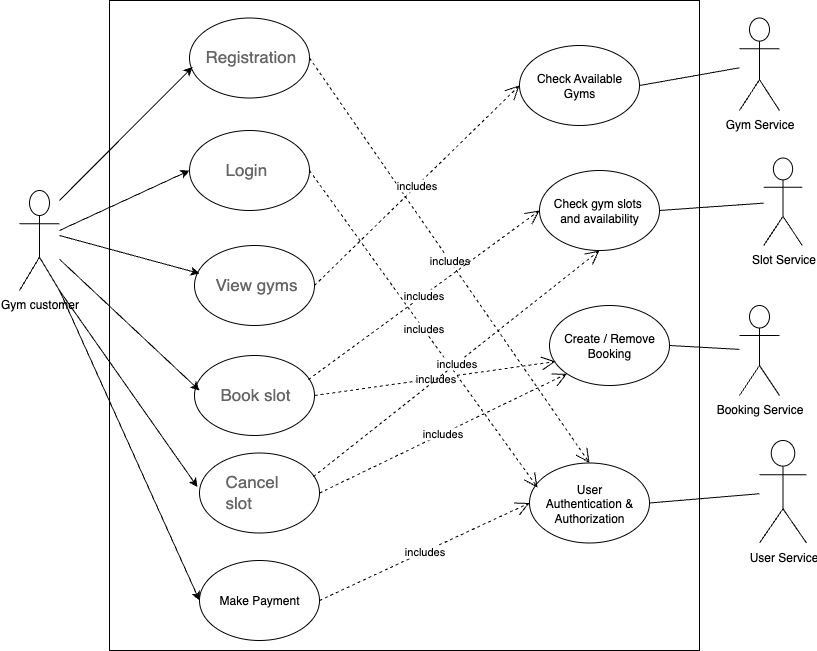

The diagram above was exported from draw.io. Its source (the exported page's mxGraphModel, read from the mxfile embedded in the PNG):
<mxGraphModel dx="1216" dy="814" grid="1" gridSize="10" guides="1" tooltips="1" connect="1" arrows="1" fold="1" page="1" pageScale="1" pageWidth="827" pageHeight="1169" math="0" shadow="0">
  <root>
    <mxCell id="0" />
    <mxCell id="1" parent="0" />
    <mxCell id="JSr9ONrYRpGeAxJGZj98-42" value="" style="html=1;whiteSpace=wrap;" parent="1" vertex="1">
      <mxGeometry x="140" y="20" width="590" height="650" as="geometry" />
    </mxCell>
    <mxCell id="MIfo7ItxzW5BxR0nW0JT-2" value="Gym customer" style="shape=umlActor;verticalLabelPosition=bottom;verticalAlign=top;html=1;outlineConnect=0;" parent="1" vertex="1">
      <mxGeometry x="50" y="210" width="40" height="100" as="geometry" />
    </mxCell>
    <mxCell id="MIfo7ItxzW5BxR0nW0JT-3" value="" style="ellipse;whiteSpace=wrap;html=1;" parent="1" vertex="1">
      <mxGeometry x="220" y="37.5" width="120" height="80" as="geometry" />
    </mxCell>
    <mxCell id="MIfo7ItxzW5BxR0nW0JT-4" value="Registration" style="strokeWidth=1;shadow=0;dashed=0;align=center;html=1;shape=mxgraph.mockup.text.textBox;fontColor=#666666;align=left;fontSize=17;spacingLeft=4;spacingTop=-3;whiteSpace=wrap;strokeColor=none;mainText=" parent="1" vertex="1">
      <mxGeometry x="230" y="65" width="80" height="25" as="geometry" />
    </mxCell>
    <mxCell id="MIfo7ItxzW5BxR0nW0JT-5" value="" style="ellipse;whiteSpace=wrap;html=1;" parent="1" vertex="1">
      <mxGeometry x="220" y="150" width="120" height="80" as="geometry" />
    </mxCell>
    <mxCell id="MIfo7ItxzW5BxR0nW0JT-7" value="" style="ellipse;whiteSpace=wrap;html=1;" parent="1" vertex="1">
      <mxGeometry x="225" y="265" width="120" height="80" as="geometry" />
    </mxCell>
    <mxCell id="MIfo7ItxzW5BxR0nW0JT-8" value="" style="ellipse;whiteSpace=wrap;html=1;" parent="1" vertex="1">
      <mxGeometry x="225" y="375" width="120" height="80" as="geometry" />
    </mxCell>
    <mxCell id="MIfo7ItxzW5BxR0nW0JT-9" value="Login" style="strokeWidth=1;shadow=0;dashed=0;align=center;html=1;shape=mxgraph.mockup.text.textBox;fontColor=#666666;align=left;fontSize=17;spacingLeft=4;spacingTop=-3;whiteSpace=wrap;strokeColor=none;mainText=" parent="1" vertex="1">
      <mxGeometry x="250" y="177.5" width="60" height="25" as="geometry" />
    </mxCell>
    <mxCell id="MIfo7ItxzW5BxR0nW0JT-10" value="View gyms" style="strokeWidth=1;shadow=0;dashed=0;align=center;html=1;shape=mxgraph.mockup.text.textBox;fontColor=#666666;align=left;fontSize=17;spacingLeft=4;spacingTop=-3;whiteSpace=wrap;strokeColor=none;mainText=" parent="1" vertex="1">
      <mxGeometry x="240" y="292.5" width="90" height="25" as="geometry" />
    </mxCell>
    <mxCell id="MIfo7ItxzW5BxR0nW0JT-12" value="Book slot" style="strokeWidth=1;shadow=0;dashed=0;align=center;html=1;shape=mxgraph.mockup.text.textBox;fontColor=#666666;align=left;fontSize=17;spacingLeft=4;spacingTop=-3;whiteSpace=wrap;strokeColor=none;mainText=" parent="1" vertex="1">
      <mxGeometry x="245" y="400" width="90" height="30" as="geometry" />
    </mxCell>
    <mxCell id="MIfo7ItxzW5BxR0nW0JT-16" value="" style="endArrow=classic;html=1;rounded=0;entryX=0.042;entryY=0.35;entryDx=0;entryDy=0;entryPerimeter=0;" parent="1" target="MIfo7ItxzW5BxR0nW0JT-7" edge="1">
      <mxGeometry width="50" height="50" relative="1" as="geometry">
        <mxPoint x="90" y="255" as="sourcePoint" />
        <mxPoint x="140" y="205" as="targetPoint" />
      </mxGeometry>
    </mxCell>
    <mxCell id="MIfo7ItxzW5BxR0nW0JT-17" value="" style="endArrow=classic;html=1;rounded=0;entryX=0.025;entryY=0.613;entryDx=0;entryDy=0;entryPerimeter=0;" parent="1" target="MIfo7ItxzW5BxR0nW0JT-3" edge="1">
      <mxGeometry width="50" height="50" relative="1" as="geometry">
        <mxPoint x="90" y="220" as="sourcePoint" />
        <mxPoint x="140" y="170" as="targetPoint" />
      </mxGeometry>
    </mxCell>
    <mxCell id="MIfo7ItxzW5BxR0nW0JT-19" value="" style="endArrow=classic;html=1;rounded=0;entryX=0;entryY=0.5;entryDx=0;entryDy=0;" parent="1" target="MIfo7ItxzW5BxR0nW0JT-5" edge="1">
      <mxGeometry width="50" height="50" relative="1" as="geometry">
        <mxPoint x="90" y="250" as="sourcePoint" />
        <mxPoint x="140" y="200" as="targetPoint" />
      </mxGeometry>
    </mxCell>
    <mxCell id="_r5VYXGsQ6cIEZ_8_4rw-9" value="" style="endArrow=classic;html=1;rounded=0;" parent="1" source="MIfo7ItxzW5BxR0nW0JT-2" edge="1">
      <mxGeometry width="50" height="50" relative="1" as="geometry">
        <mxPoint x="100" y="310" as="sourcePoint" />
        <mxPoint x="230" y="410" as="targetPoint" />
      </mxGeometry>
    </mxCell>
    <mxCell id="MIfo7ItxzW5BxR0nW0JT-21" value="" style="ellipse;whiteSpace=wrap;html=1;" parent="1" vertex="1">
      <mxGeometry x="230" y="472.5" width="120" height="80" as="geometry" />
    </mxCell>
    <mxCell id="MIfo7ItxzW5BxR0nW0JT-22" value="Cancel slot" style="strokeWidth=1;shadow=0;dashed=0;align=center;html=1;shape=mxgraph.mockup.text.textBox;fontColor=#666666;align=left;fontSize=17;spacingLeft=4;spacingTop=-3;whiteSpace=wrap;strokeColor=none;mainText=" parent="1" vertex="1">
      <mxGeometry x="250" y="500" width="80" height="25" as="geometry" />
    </mxCell>
    <mxCell id="MIfo7ItxzW5BxR0nW0JT-23" value="" style="endArrow=classic;html=1;rounded=0;entryX=-0.017;entryY=0.425;entryDx=0;entryDy=0;entryPerimeter=0;exitX=1;exitY=1;exitDx=0;exitDy=0;exitPerimeter=0;" parent="1" source="MIfo7ItxzW5BxR0nW0JT-2" target="MIfo7ItxzW5BxR0nW0JT-21" edge="1">
      <mxGeometry width="50" height="50" relative="1" as="geometry">
        <mxPoint x="80" y="320" as="sourcePoint" />
        <mxPoint x="110" y="290" as="targetPoint" />
      </mxGeometry>
    </mxCell>
    <mxCell id="MIfo7ItxzW5BxR0nW0JT-26" value="User&lt;span style=&quot;background-color: transparent; color: light-dark(rgb(0, 0, 0), rgb(255, 255, 255));&quot;&gt;&amp;nbsp;Service&lt;/span&gt;" style="shape=umlActor;verticalLabelPosition=bottom;verticalAlign=top;html=1;outlineConnect=0;" parent="1" vertex="1">
      <mxGeometry x="790" y="460" width="47" height="102.5" as="geometry" />
    </mxCell>
    <mxCell id="MIfo7ItxzW5BxR0nW0JT-30" value="Gym Service" style="shape=umlActor;verticalLabelPosition=bottom;verticalAlign=top;html=1;outlineConnect=0;" parent="1" vertex="1">
      <mxGeometry x="770" y="37.5" width="40" height="92.5" as="geometry" />
    </mxCell>
    <mxCell id="JSr9ONrYRpGeAxJGZj98-4" value="User&lt;div&gt;Authentication &amp;amp; Authorization&lt;/div&gt;" style="ellipse;whiteSpace=wrap;html=1;" parent="1" vertex="1">
      <mxGeometry x="560" y="482.5" width="120" height="80" as="geometry" />
    </mxCell>
    <mxCell id="JSr9ONrYRpGeAxJGZj98-5" value="Slot Service" style="shape=umlActor;verticalLabelPosition=bottom;verticalAlign=top;html=1;outlineConnect=0;" parent="1" vertex="1">
      <mxGeometry x="794.25" y="177.5" width="38.5" height="87.5" as="geometry" />
    </mxCell>
    <mxCell id="JSr9ONrYRpGeAxJGZj98-10" value="Booking Service" style="shape=umlActor;verticalLabelPosition=bottom;verticalAlign=top;html=1;outlineConnect=0;" parent="1" vertex="1">
      <mxGeometry x="770" y="325" width="40" height="90" as="geometry" />
    </mxCell>
    <mxCell id="JSr9ONrYRpGeAxJGZj98-12" value="" style="endArrow=none;html=1;rounded=0;exitX=1;exitY=0.5;exitDx=0;exitDy=0;" parent="1" source="JSr9ONrYRpGeAxJGZj98-4" target="MIfo7ItxzW5BxR0nW0JT-26" edge="1">
      <mxGeometry width="50" height="50" relative="1" as="geometry">
        <mxPoint x="700" y="510" as="sourcePoint" />
        <mxPoint x="750" y="460" as="targetPoint" />
      </mxGeometry>
    </mxCell>
    <mxCell id="JSr9ONrYRpGeAxJGZj98-13" value="Make Payment" style="ellipse;whiteSpace=wrap;html=1;" parent="1" vertex="1">
      <mxGeometry x="230" y="580" width="120" height="80" as="geometry" />
    </mxCell>
    <mxCell id="JSr9ONrYRpGeAxJGZj98-14" value="" style="endArrow=classic;html=1;rounded=0;exitX=1;exitY=1;exitDx=0;exitDy=0;exitPerimeter=0;entryX=0;entryY=0.5;entryDx=0;entryDy=0;" parent="1" source="MIfo7ItxzW5BxR0nW0JT-2" target="JSr9ONrYRpGeAxJGZj98-13" edge="1">
      <mxGeometry width="50" height="50" relative="1" as="geometry">
        <mxPoint x="70" y="415" as="sourcePoint" />
        <mxPoint x="120" y="365" as="targetPoint" />
      </mxGeometry>
    </mxCell>
    <mxCell id="JSr9ONrYRpGeAxJGZj98-15" value="Check Available Gyms" style="ellipse;whiteSpace=wrap;html=1;" parent="1" vertex="1">
      <mxGeometry x="550" y="65" width="120" height="80" as="geometry" />
    </mxCell>
    <mxCell id="JSr9ONrYRpGeAxJGZj98-16" value="Check gym slots&amp;nbsp;&lt;div&gt;and availability&lt;/div&gt;" style="ellipse;whiteSpace=wrap;html=1;" parent="1" vertex="1">
      <mxGeometry x="570" y="190" width="120" height="80" as="geometry" />
    </mxCell>
    <mxCell id="JSr9ONrYRpGeAxJGZj98-32" value="Create / Remove&lt;div&gt;Booking&lt;/div&gt;" style="ellipse;whiteSpace=wrap;html=1;" parent="1" vertex="1">
      <mxGeometry x="580" y="325" width="120" height="80" as="geometry" />
    </mxCell>
    <mxCell id="JSr9ONrYRpGeAxJGZj98-37" value="" style="endArrow=none;html=1;rounded=0;exitX=1;exitY=0.5;exitDx=0;exitDy=0;" parent="1" source="JSr9ONrYRpGeAxJGZj98-15" target="MIfo7ItxzW5BxR0nW0JT-30" edge="1">
      <mxGeometry width="50" height="50" relative="1" as="geometry">
        <mxPoint x="680" y="117.5" as="sourcePoint" />
        <mxPoint x="730" y="67.5" as="targetPoint" />
      </mxGeometry>
    </mxCell>
    <mxCell id="JSr9ONrYRpGeAxJGZj98-38" value="" style="endArrow=none;html=1;rounded=0;exitX=1;exitY=0.5;exitDx=0;exitDy=0;" parent="1" source="JSr9ONrYRpGeAxJGZj98-16" target="JSr9ONrYRpGeAxJGZj98-5" edge="1">
      <mxGeometry width="50" height="50" relative="1" as="geometry">
        <mxPoint x="720" y="255" as="sourcePoint" />
        <mxPoint x="770" y="205" as="targetPoint" />
      </mxGeometry>
    </mxCell>
    <mxCell id="JSr9ONrYRpGeAxJGZj98-39" value="" style="endArrow=none;html=1;rounded=0;exitX=1;exitY=0.5;exitDx=0;exitDy=0;" parent="1" source="JSr9ONrYRpGeAxJGZj98-32" target="JSr9ONrYRpGeAxJGZj98-10" edge="1">
      <mxGeometry width="50" height="50" relative="1" as="geometry">
        <mxPoint x="710" y="342.5" as="sourcePoint" />
        <mxPoint x="760" y="292.5" as="targetPoint" />
      </mxGeometry>
    </mxCell>
    <mxCell id="_sPe40uE2Cvd7HQGh9zO-1" value="includes" style="endArrow=open;endSize=12;dashed=1;html=1;rounded=0;exitX=1;exitY=0.5;exitDx=0;exitDy=0;entryX=0.5;entryY=0;entryDx=0;entryDy=0;" parent="1" source="MIfo7ItxzW5BxR0nW0JT-3" target="JSr9ONrYRpGeAxJGZj98-4" edge="1">
      <mxGeometry width="160" relative="1" as="geometry">
        <mxPoint x="440" y="350" as="sourcePoint" />
        <mxPoint x="600" y="350" as="targetPoint" />
      </mxGeometry>
    </mxCell>
    <mxCell id="_sPe40uE2Cvd7HQGh9zO-3" value="includes" style="endArrow=open;endSize=12;dashed=1;html=1;rounded=0;exitX=1;exitY=0.5;exitDx=0;exitDy=0;entryX=0.067;entryY=0.306;entryDx=0;entryDy=0;entryPerimeter=0;" parent="1" source="MIfo7ItxzW5BxR0nW0JT-5" target="JSr9ONrYRpGeAxJGZj98-4" edge="1">
      <mxGeometry width="160" relative="1" as="geometry">
        <mxPoint x="405" y="136.5" as="sourcePoint" />
        <mxPoint x="643" y="552.5" as="targetPoint" />
      </mxGeometry>
    </mxCell>
    <mxCell id="_sPe40uE2Cvd7HQGh9zO-4" value="includes" style="endArrow=open;endSize=12;dashed=1;html=1;rounded=0;exitX=1;exitY=0.5;exitDx=0;exitDy=0;entryX=0;entryY=0.5;entryDx=0;entryDy=0;" parent="1" source="MIfo7ItxzW5BxR0nW0JT-7" target="JSr9ONrYRpGeAxJGZj98-15" edge="1">
      <mxGeometry width="160" relative="1" as="geometry">
        <mxPoint x="390" y="230" as="sourcePoint" />
        <mxPoint x="628" y="646" as="targetPoint" />
      </mxGeometry>
    </mxCell>
    <mxCell id="_sPe40uE2Cvd7HQGh9zO-5" value="includes" style="endArrow=open;endSize=12;dashed=1;html=1;rounded=0;exitX=0.95;exitY=0.3;exitDx=0;exitDy=0;entryX=0;entryY=0.5;entryDx=0;entryDy=0;exitPerimeter=0;" parent="1" source="MIfo7ItxzW5BxR0nW0JT-8" target="JSr9ONrYRpGeAxJGZj98-16" edge="1">
      <mxGeometry width="160" relative="1" as="geometry">
        <mxPoint x="442" y="204" as="sourcePoint" />
        <mxPoint x="680" y="620" as="targetPoint" />
      </mxGeometry>
    </mxCell>
    <mxCell id="_sPe40uE2Cvd7HQGh9zO-9" value="includes" style="endArrow=open;endSize=12;dashed=1;html=1;rounded=0;exitX=1;exitY=0.5;exitDx=0;exitDy=0;entryX=0.05;entryY=0.7;entryDx=0;entryDy=0;entryPerimeter=0;" parent="1" source="MIfo7ItxzW5BxR0nW0JT-8" target="JSr9ONrYRpGeAxJGZj98-32" edge="1">
      <mxGeometry width="160" relative="1" as="geometry">
        <mxPoint x="350" y="415" as="sourcePoint" />
        <mxPoint x="588" y="831" as="targetPoint" />
      </mxGeometry>
    </mxCell>
    <mxCell id="_sPe40uE2Cvd7HQGh9zO-10" value="includes" style="endArrow=open;endSize=12;dashed=1;html=1;rounded=0;exitX=0.95;exitY=0.294;exitDx=0;exitDy=0;entryX=0.5;entryY=1;entryDx=0;entryDy=0;exitPerimeter=0;" parent="1" source="MIfo7ItxzW5BxR0nW0JT-21" target="JSr9ONrYRpGeAxJGZj98-16" edge="1">
      <mxGeometry width="160" relative="1" as="geometry">
        <mxPoint x="950" y="320" as="sourcePoint" />
        <mxPoint x="1188" y="736" as="targetPoint" />
      </mxGeometry>
    </mxCell>
    <mxCell id="_sPe40uE2Cvd7HQGh9zO-11" value="includes" style="endArrow=open;endSize=12;dashed=1;html=1;rounded=0;exitX=1;exitY=0.5;exitDx=0;exitDy=0;entryX=0;entryY=1;entryDx=0;entryDy=0;" parent="1" source="MIfo7ItxzW5BxR0nW0JT-21" target="JSr9ONrYRpGeAxJGZj98-32" edge="1">
      <mxGeometry width="160" relative="1" as="geometry">
        <mxPoint x="910" y="240" as="sourcePoint" />
        <mxPoint x="1148" y="656" as="targetPoint" />
      </mxGeometry>
    </mxCell>
    <mxCell id="_sPe40uE2Cvd7HQGh9zO-12" value="includes" style="endArrow=open;endSize=12;dashed=1;html=1;rounded=0;exitX=1;exitY=0.5;exitDx=0;exitDy=0;entryX=0;entryY=0.5;entryDx=0;entryDy=0;" parent="1" source="JSr9ONrYRpGeAxJGZj98-13" target="JSr9ONrYRpGeAxJGZj98-4" edge="1">
      <mxGeometry width="160" relative="1" as="geometry">
        <mxPoint x="960" y="330" as="sourcePoint" />
        <mxPoint x="1198" y="746" as="targetPoint" />
      </mxGeometry>
    </mxCell>
  </root>
</mxGraphModel>